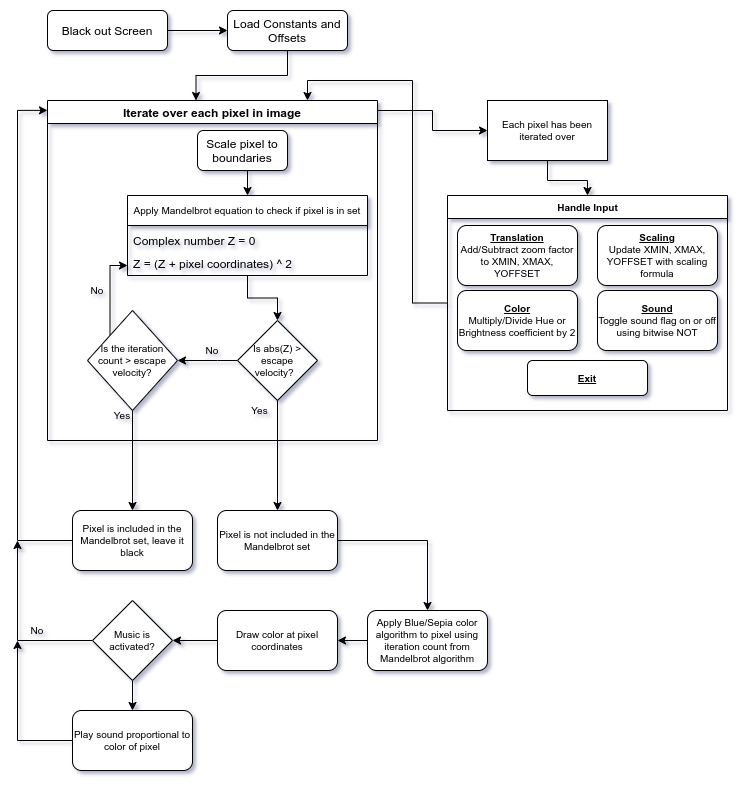

The diagram above was exported from draw.io. Its source (the exported page's mxGraphModel, read from the mxfile embedded in the PNG):
<mxGraphModel dx="873" dy="593" grid="1" gridSize="10" guides="1" tooltips="1" connect="1" arrows="1" fold="1" page="1" pageScale="1" pageWidth="827" pageHeight="1169" math="0" shadow="0">
  <root>
    <mxCell id="WIyWlLk6GJQsqaUBKTNV-0" />
    <mxCell id="WIyWlLk6GJQsqaUBKTNV-1" parent="WIyWlLk6GJQsqaUBKTNV-0" />
    <mxCell id="6CKX18y1uIxZO0RDU3Om-3" style="edgeStyle=orthogonalEdgeStyle;rounded=0;orthogonalLoop=1;jettySize=auto;html=1;exitX=1;exitY=0.5;exitDx=0;exitDy=0;entryX=0;entryY=0.5;entryDx=0;entryDy=0;" edge="1" parent="WIyWlLk6GJQsqaUBKTNV-1" source="6CKX18y1uIxZO0RDU3Om-1" target="6CKX18y1uIxZO0RDU3Om-2">
      <mxGeometry relative="1" as="geometry" />
    </mxCell>
    <mxCell id="6CKX18y1uIxZO0RDU3Om-1" value="Black out Screen" style="rounded=1;whiteSpace=wrap;html=1;" vertex="1" parent="WIyWlLk6GJQsqaUBKTNV-1">
      <mxGeometry x="140" y="150" width="120" height="40" as="geometry" />
    </mxCell>
    <mxCell id="6CKX18y1uIxZO0RDU3Om-7" style="edgeStyle=orthogonalEdgeStyle;rounded=0;orthogonalLoop=1;jettySize=auto;html=1;exitX=0.5;exitY=1;exitDx=0;exitDy=0;entryX=0.45;entryY=0;entryDx=0;entryDy=0;entryPerimeter=0;" edge="1" parent="WIyWlLk6GJQsqaUBKTNV-1" source="6CKX18y1uIxZO0RDU3Om-2" target="6CKX18y1uIxZO0RDU3Om-5">
      <mxGeometry relative="1" as="geometry" />
    </mxCell>
    <mxCell id="6CKX18y1uIxZO0RDU3Om-2" value="Load Constants and Offsets" style="rounded=1;whiteSpace=wrap;html=1;" vertex="1" parent="WIyWlLk6GJQsqaUBKTNV-1">
      <mxGeometry x="320" y="150" width="120" height="40" as="geometry" />
    </mxCell>
    <mxCell id="6CKX18y1uIxZO0RDU3Om-48" style="edgeStyle=orthogonalEdgeStyle;rounded=0;orthogonalLoop=1;jettySize=auto;html=1;entryX=0;entryY=0.5;entryDx=0;entryDy=0;fontSize=10;" edge="1" parent="WIyWlLk6GJQsqaUBKTNV-1" source="6CKX18y1uIxZO0RDU3Om-5">
      <mxGeometry relative="1" as="geometry">
        <mxPoint x="580" y="270" as="targetPoint" />
        <Array as="points">
          <mxPoint x="525" y="250" />
          <mxPoint x="525" y="270" />
        </Array>
      </mxGeometry>
    </mxCell>
    <mxCell id="6CKX18y1uIxZO0RDU3Om-5" value="Iterate over each pixel in image" style="swimlane;" vertex="1" parent="WIyWlLk6GJQsqaUBKTNV-1">
      <mxGeometry x="140" y="240" width="330" height="340" as="geometry" />
    </mxCell>
    <mxCell id="6CKX18y1uIxZO0RDU3Om-16" style="edgeStyle=orthogonalEdgeStyle;rounded=0;orthogonalLoop=1;jettySize=auto;html=1;exitX=0.5;exitY=1;exitDx=0;exitDy=0;entryX=0.5;entryY=0;entryDx=0;entryDy=0;fontSize=10;" edge="1" parent="6CKX18y1uIxZO0RDU3Om-5" source="6CKX18y1uIxZO0RDU3Om-9" target="6CKX18y1uIxZO0RDU3Om-12">
      <mxGeometry relative="1" as="geometry" />
    </mxCell>
    <mxCell id="6CKX18y1uIxZO0RDU3Om-9" value="Scale pixel to boundaries" style="rounded=1;whiteSpace=wrap;html=1;" vertex="1" parent="6CKX18y1uIxZO0RDU3Om-5">
      <mxGeometry x="150" y="30" width="90" height="40" as="geometry" />
    </mxCell>
    <mxCell id="6CKX18y1uIxZO0RDU3Om-21" style="edgeStyle=orthogonalEdgeStyle;rounded=0;orthogonalLoop=1;jettySize=auto;html=1;entryX=0.5;entryY=0;entryDx=0;entryDy=0;fontSize=10;" edge="1" parent="6CKX18y1uIxZO0RDU3Om-5" source="6CKX18y1uIxZO0RDU3Om-12" target="6CKX18y1uIxZO0RDU3Om-20">
      <mxGeometry relative="1" as="geometry" />
    </mxCell>
    <mxCell id="6CKX18y1uIxZO0RDU3Om-12" value="Apply Mandelbrot equation to check if pixel is in set" style="swimlane;fontStyle=0;childLayout=stackLayout;horizontal=1;startSize=30;horizontalStack=0;resizeParent=1;resizeParentMax=0;resizeLast=0;collapsible=1;marginBottom=0;fontSize=10;" vertex="1" parent="6CKX18y1uIxZO0RDU3Om-5">
      <mxGeometry x="80" y="95" width="240" height="80" as="geometry" />
    </mxCell>
    <mxCell id="6CKX18y1uIxZO0RDU3Om-13" value="Complex number Z = 0" style="text;strokeColor=none;fillColor=none;align=left;verticalAlign=middle;spacingLeft=4;spacingRight=4;overflow=hidden;points=[[0,0.5],[1,0.5]];portConstraint=eastwest;rotatable=0;" vertex="1" parent="6CKX18y1uIxZO0RDU3Om-12">
      <mxGeometry y="30" width="240" height="30" as="geometry" />
    </mxCell>
    <mxCell id="6CKX18y1uIxZO0RDU3Om-14" value="Z = (Z + pixel coordinates) ^ 2&#10;" style="text;strokeColor=none;fillColor=none;align=left;verticalAlign=middle;spacingLeft=4;spacingRight=4;overflow=hidden;points=[[0,0.5],[1,0.5]];portConstraint=eastwest;rotatable=0;" vertex="1" parent="6CKX18y1uIxZO0RDU3Om-12">
      <mxGeometry y="60" width="240" height="20" as="geometry" />
    </mxCell>
    <mxCell id="6CKX18y1uIxZO0RDU3Om-26" style="edgeStyle=orthogonalEdgeStyle;rounded=0;orthogonalLoop=1;jettySize=auto;html=1;exitX=0;exitY=0.5;exitDx=0;exitDy=0;entryX=1;entryY=0.5;entryDx=0;entryDy=0;fontSize=10;" edge="1" parent="6CKX18y1uIxZO0RDU3Om-5" source="6CKX18y1uIxZO0RDU3Om-20" target="6CKX18y1uIxZO0RDU3Om-25">
      <mxGeometry relative="1" as="geometry">
        <Array as="points">
          <mxPoint x="170" y="260" />
          <mxPoint x="170" y="260" />
        </Array>
      </mxGeometry>
    </mxCell>
    <mxCell id="6CKX18y1uIxZO0RDU3Om-20" value="Is abs(Z) &amp;gt; escape velocity?&amp;nbsp;&amp;nbsp;" style="rhombus;whiteSpace=wrap;html=1;fontSize=10;align=center;" vertex="1" parent="6CKX18y1uIxZO0RDU3Om-5">
      <mxGeometry x="190" y="220" width="80" height="80" as="geometry" />
    </mxCell>
    <mxCell id="6CKX18y1uIxZO0RDU3Om-28" style="edgeStyle=orthogonalEdgeStyle;rounded=0;orthogonalLoop=1;jettySize=auto;html=1;exitX=0;exitY=0;exitDx=0;exitDy=0;entryX=0;entryY=0.5;entryDx=0;entryDy=0;fontSize=10;" edge="1" parent="6CKX18y1uIxZO0RDU3Om-5" source="6CKX18y1uIxZO0RDU3Om-25" target="6CKX18y1uIxZO0RDU3Om-14">
      <mxGeometry relative="1" as="geometry">
        <Array as="points">
          <mxPoint x="63" y="165" />
        </Array>
      </mxGeometry>
    </mxCell>
    <mxCell id="6CKX18y1uIxZO0RDU3Om-25" value="Is the iteration count &amp;gt; escape velocity?" style="rhombus;whiteSpace=wrap;html=1;fontSize=10;align=center;" vertex="1" parent="6CKX18y1uIxZO0RDU3Om-5">
      <mxGeometry x="40" y="210" width="90" height="100" as="geometry" />
    </mxCell>
    <mxCell id="6CKX18y1uIxZO0RDU3Om-29" value="No" style="text;html=1;strokeColor=none;fillColor=none;align=center;verticalAlign=middle;whiteSpace=wrap;rounded=0;fontSize=10;" vertex="1" parent="6CKX18y1uIxZO0RDU3Om-5">
      <mxGeometry x="20" y="175" width="60" height="30" as="geometry" />
    </mxCell>
    <mxCell id="6CKX18y1uIxZO0RDU3Om-36" value="No" style="text;html=1;strokeColor=none;fillColor=none;align=center;verticalAlign=middle;whiteSpace=wrap;rounded=0;fontSize=10;" vertex="1" parent="6CKX18y1uIxZO0RDU3Om-5">
      <mxGeometry x="135" y="240" width="60" height="20" as="geometry" />
    </mxCell>
    <mxCell id="6CKX18y1uIxZO0RDU3Om-35" value="Yes" style="text;html=1;strokeColor=none;fillColor=none;align=center;verticalAlign=middle;whiteSpace=wrap;rounded=0;fontSize=10;" vertex="1" parent="6CKX18y1uIxZO0RDU3Om-5">
      <mxGeometry x="195" y="300" width="35" height="20" as="geometry" />
    </mxCell>
    <mxCell id="6CKX18y1uIxZO0RDU3Om-33" value="Yes" style="text;html=1;strokeColor=none;fillColor=none;align=center;verticalAlign=middle;whiteSpace=wrap;rounded=0;fontSize=10;" vertex="1" parent="6CKX18y1uIxZO0RDU3Om-5">
      <mxGeometry x="60" y="300" width="30" height="30" as="geometry" />
    </mxCell>
    <mxCell id="6CKX18y1uIxZO0RDU3Om-40" style="edgeStyle=orthogonalEdgeStyle;rounded=0;orthogonalLoop=1;jettySize=auto;html=1;exitX=0;exitY=0.5;exitDx=0;exitDy=0;fontSize=10;entryX=0;entryY=0.029;entryDx=0;entryDy=0;entryPerimeter=0;" edge="1" parent="WIyWlLk6GJQsqaUBKTNV-1" source="6CKX18y1uIxZO0RDU3Om-30" target="6CKX18y1uIxZO0RDU3Om-5">
      <mxGeometry relative="1" as="geometry">
        <mxPoint x="100" y="250" as="targetPoint" />
        <Array as="points">
          <mxPoint x="110" y="680" />
          <mxPoint x="110" y="250" />
        </Array>
      </mxGeometry>
    </mxCell>
    <mxCell id="6CKX18y1uIxZO0RDU3Om-30" value="Pixel is included in the Mandelbrot set, leave it black" style="rounded=1;whiteSpace=wrap;html=1;fontSize=10;align=center;" vertex="1" parent="WIyWlLk6GJQsqaUBKTNV-1">
      <mxGeometry x="165" y="650" width="120" height="60" as="geometry" />
    </mxCell>
    <mxCell id="6CKX18y1uIxZO0RDU3Om-43" style="edgeStyle=orthogonalEdgeStyle;rounded=0;orthogonalLoop=1;jettySize=auto;html=1;entryX=0.5;entryY=0;entryDx=0;entryDy=0;fontSize=10;" edge="1" parent="WIyWlLk6GJQsqaUBKTNV-1" source="6CKX18y1uIxZO0RDU3Om-31" target="6CKX18y1uIxZO0RDU3Om-41">
      <mxGeometry relative="1" as="geometry" />
    </mxCell>
    <mxCell id="6CKX18y1uIxZO0RDU3Om-31" value="Pixel is not included in the Mandelbrot set" style="rounded=1;whiteSpace=wrap;html=1;fontSize=10;align=center;" vertex="1" parent="WIyWlLk6GJQsqaUBKTNV-1">
      <mxGeometry x="310" y="650" width="120" height="60" as="geometry" />
    </mxCell>
    <mxCell id="6CKX18y1uIxZO0RDU3Om-32" style="edgeStyle=orthogonalEdgeStyle;rounded=0;orthogonalLoop=1;jettySize=auto;html=1;entryX=0.5;entryY=0;entryDx=0;entryDy=0;fontSize=10;" edge="1" parent="WIyWlLk6GJQsqaUBKTNV-1" source="6CKX18y1uIxZO0RDU3Om-25" target="6CKX18y1uIxZO0RDU3Om-30">
      <mxGeometry relative="1" as="geometry" />
    </mxCell>
    <mxCell id="6CKX18y1uIxZO0RDU3Om-34" style="edgeStyle=orthogonalEdgeStyle;rounded=0;orthogonalLoop=1;jettySize=auto;html=1;entryX=0.5;entryY=0;entryDx=0;entryDy=0;fontSize=10;" edge="1" parent="WIyWlLk6GJQsqaUBKTNV-1" source="6CKX18y1uIxZO0RDU3Om-20" target="6CKX18y1uIxZO0RDU3Om-31">
      <mxGeometry relative="1" as="geometry" />
    </mxCell>
    <mxCell id="6CKX18y1uIxZO0RDU3Om-45" style="edgeStyle=orthogonalEdgeStyle;rounded=0;orthogonalLoop=1;jettySize=auto;html=1;fontSize=10;" edge="1" parent="WIyWlLk6GJQsqaUBKTNV-1" source="6CKX18y1uIxZO0RDU3Om-41" target="6CKX18y1uIxZO0RDU3Om-44">
      <mxGeometry relative="1" as="geometry" />
    </mxCell>
    <mxCell id="6CKX18y1uIxZO0RDU3Om-41" value="Apply Blue/Sepia color algorithm to pixel using iteration count from Mandelbrot algorithm" style="rounded=1;whiteSpace=wrap;html=1;fontSize=10;align=center;" vertex="1" parent="WIyWlLk6GJQsqaUBKTNV-1">
      <mxGeometry x="460" y="750" width="120" height="60" as="geometry" />
    </mxCell>
    <mxCell id="6CKX18y1uIxZO0RDU3Om-46" style="edgeStyle=orthogonalEdgeStyle;rounded=0;orthogonalLoop=1;jettySize=auto;html=1;fontSize=10;startArrow=none;" edge="1" parent="WIyWlLk6GJQsqaUBKTNV-1" source="6CKX18y1uIxZO0RDU3Om-54">
      <mxGeometry relative="1" as="geometry">
        <mxPoint x="109.99999999999989" y="680" as="targetPoint" />
      </mxGeometry>
    </mxCell>
    <mxCell id="6CKX18y1uIxZO0RDU3Om-58" style="edgeStyle=orthogonalEdgeStyle;rounded=0;orthogonalLoop=1;jettySize=auto;html=1;entryX=1;entryY=0.5;entryDx=0;entryDy=0;fontSize=10;" edge="1" parent="WIyWlLk6GJQsqaUBKTNV-1" source="6CKX18y1uIxZO0RDU3Om-44" target="6CKX18y1uIxZO0RDU3Om-54">
      <mxGeometry relative="1" as="geometry" />
    </mxCell>
    <mxCell id="6CKX18y1uIxZO0RDU3Om-44" value="Draw color at pixel coordinates" style="rounded=1;whiteSpace=wrap;html=1;fontSize=10;align=center;" vertex="1" parent="WIyWlLk6GJQsqaUBKTNV-1">
      <mxGeometry x="310" y="750" width="120" height="60" as="geometry" />
    </mxCell>
    <mxCell id="6CKX18y1uIxZO0RDU3Om-62" style="edgeStyle=orthogonalEdgeStyle;rounded=0;orthogonalLoop=1;jettySize=auto;html=1;entryX=0.5;entryY=0;entryDx=0;entryDy=0;fontSize=10;" edge="1" parent="WIyWlLk6GJQsqaUBKTNV-1" source="6CKX18y1uIxZO0RDU3Om-49" target="6CKX18y1uIxZO0RDU3Om-61">
      <mxGeometry relative="1" as="geometry" />
    </mxCell>
    <mxCell id="6CKX18y1uIxZO0RDU3Om-49" value="Each pixel has been iterated over" style="rounded=0;whiteSpace=wrap;html=1;fontSize=10;" vertex="1" parent="WIyWlLk6GJQsqaUBKTNV-1">
      <mxGeometry x="580" y="240" width="120" height="60" as="geometry" />
    </mxCell>
    <mxCell id="6CKX18y1uIxZO0RDU3Om-59" style="edgeStyle=orthogonalEdgeStyle;rounded=0;orthogonalLoop=1;jettySize=auto;html=1;entryX=0.5;entryY=0;entryDx=0;entryDy=0;fontSize=10;" edge="1" parent="WIyWlLk6GJQsqaUBKTNV-1" source="6CKX18y1uIxZO0RDU3Om-54" target="6CKX18y1uIxZO0RDU3Om-57">
      <mxGeometry relative="1" as="geometry" />
    </mxCell>
    <mxCell id="6CKX18y1uIxZO0RDU3Om-54" value="Music is activated?" style="rhombus;whiteSpace=wrap;html=1;rounded=0;fontSize=10;" vertex="1" parent="WIyWlLk6GJQsqaUBKTNV-1">
      <mxGeometry x="185" y="740" width="80" height="80" as="geometry" />
    </mxCell>
    <mxCell id="6CKX18y1uIxZO0RDU3Om-56" value="No" style="text;html=1;strokeColor=none;fillColor=none;align=center;verticalAlign=middle;whiteSpace=wrap;rounded=0;fontSize=10;" vertex="1" parent="WIyWlLk6GJQsqaUBKTNV-1">
      <mxGeometry x="110" y="760" width="40" height="20" as="geometry" />
    </mxCell>
    <mxCell id="6CKX18y1uIxZO0RDU3Om-60" style="edgeStyle=orthogonalEdgeStyle;rounded=0;orthogonalLoop=1;jettySize=auto;html=1;entryX=0;entryY=1;entryDx=0;entryDy=0;fontSize=10;" edge="1" parent="WIyWlLk6GJQsqaUBKTNV-1" source="6CKX18y1uIxZO0RDU3Om-57" target="6CKX18y1uIxZO0RDU3Om-56">
      <mxGeometry relative="1" as="geometry" />
    </mxCell>
    <mxCell id="6CKX18y1uIxZO0RDU3Om-57" value="Play sound proportional to color of pixel" style="rounded=1;whiteSpace=wrap;html=1;fontSize=10;" vertex="1" parent="WIyWlLk6GJQsqaUBKTNV-1">
      <mxGeometry x="165" y="850" width="120" height="60" as="geometry" />
    </mxCell>
    <mxCell id="6CKX18y1uIxZO0RDU3Om-67" style="edgeStyle=orthogonalEdgeStyle;rounded=0;orthogonalLoop=1;jettySize=auto;html=1;fontSize=10;" edge="1" parent="WIyWlLk6GJQsqaUBKTNV-1" source="6CKX18y1uIxZO0RDU3Om-61">
      <mxGeometry relative="1" as="geometry">
        <mxPoint x="400" y="240" as="targetPoint" />
        <Array as="points">
          <mxPoint x="505" y="443" />
          <mxPoint x="505" y="220" />
          <mxPoint x="400" y="220" />
          <mxPoint x="400" y="240" />
        </Array>
      </mxGeometry>
    </mxCell>
    <mxCell id="6CKX18y1uIxZO0RDU3Om-61" value="Handle Input" style="swimlane;rounded=0;fontSize=10;html=1;" vertex="1" parent="WIyWlLk6GJQsqaUBKTNV-1">
      <mxGeometry x="540" y="335" width="280" height="215" as="geometry" />
    </mxCell>
    <mxCell id="6CKX18y1uIxZO0RDU3Om-63" value="&lt;u style=&quot;font-weight: bold&quot;&gt;Translation&lt;/u&gt;&lt;br&gt;Add/Subtract zoom factor to XMIN, XMAX, YOFFSET" style="rounded=1;whiteSpace=wrap;html=1;fontSize=10;" vertex="1" parent="6CKX18y1uIxZO0RDU3Om-61">
      <mxGeometry x="10" y="30" width="120" height="60" as="geometry" />
    </mxCell>
    <mxCell id="6CKX18y1uIxZO0RDU3Om-64" value="&lt;u style=&quot;font-weight: bold&quot;&gt;Scaling&lt;/u&gt;&lt;br&gt;Update XMIN, XMAX, YOFFSET with scaling formula" style="rounded=1;whiteSpace=wrap;html=1;fontSize=10;" vertex="1" parent="6CKX18y1uIxZO0RDU3Om-61">
      <mxGeometry x="150" y="30" width="120" height="60" as="geometry" />
    </mxCell>
    <mxCell id="6CKX18y1uIxZO0RDU3Om-65" value="&lt;u style=&quot;font-weight: bold&quot;&gt;Color&lt;/u&gt;&lt;br&gt;Multiply/Divide Hue or Brightness coefficient by 2" style="rounded=1;whiteSpace=wrap;html=1;fontSize=10;" vertex="1" parent="6CKX18y1uIxZO0RDU3Om-61">
      <mxGeometry x="10" y="95" width="120" height="60" as="geometry" />
    </mxCell>
    <mxCell id="6CKX18y1uIxZO0RDU3Om-66" value="&lt;u style=&quot;font-weight: bold&quot;&gt;Sound&lt;/u&gt;&lt;br&gt;Toggle sound flag on or off using bitwise NOT" style="rounded=1;whiteSpace=wrap;html=1;fontSize=10;" vertex="1" parent="6CKX18y1uIxZO0RDU3Om-61">
      <mxGeometry x="150" y="95" width="120" height="60" as="geometry" />
    </mxCell>
    <mxCell id="6CKX18y1uIxZO0RDU3Om-68" value="&lt;b&gt;&lt;u&gt;Exit&lt;/u&gt;&lt;/b&gt;" style="rounded=1;whiteSpace=wrap;html=1;fontSize=10;" vertex="1" parent="6CKX18y1uIxZO0RDU3Om-61">
      <mxGeometry x="80" y="165" width="120" height="35" as="geometry" />
    </mxCell>
  </root>
</mxGraphModel>